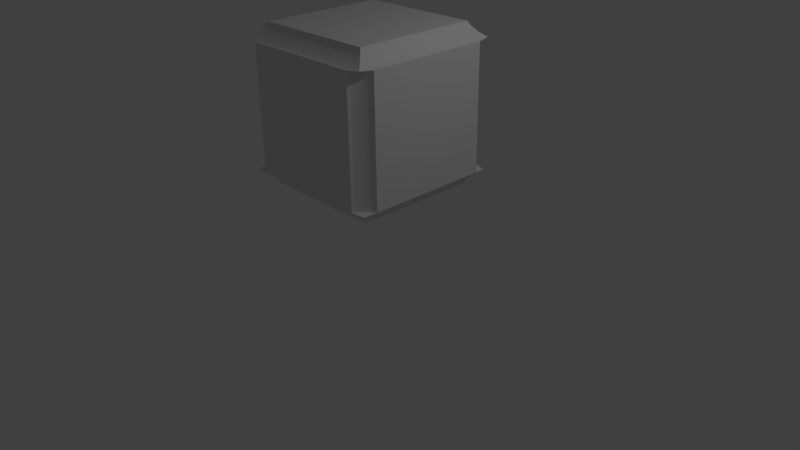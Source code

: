 # Source: cube2.blend  (saved by Blender 2.77.0; exported with 4.5.12 LTS)
import bpy
from mathutils import Matrix  # noqa: F401  (used for matrix-valued properties, if any)

bpy.ops.wm.read_factory_settings(use_empty=True)
scene = bpy.context.scene
scene.name = 'Scene'

# ---- collections
col_collection_1 = bpy.data.collections.new('Collection 1'); scene.collection.children.link(col_collection_1)

# ---- materials (node trees are filled in below, after node groups)
mat_material = bpy.data.materials.new('Material')
mat_material.alpha_threshold = 0.0
mat_material.roughness = 0.5
mat_material.line_color = (0.0, 0.0, 0.0, 1.0)

# ---- material node trees

# ---- world
world_world = bpy.data.worlds.new('World'); scene.world = world_world
world_world.color = (0.05088, 0.05088, 0.05088)
world_world.use_sun_shadow = False
world_world.sun_shadow_jitter_overblur = 0.0
world_world.cycles.sampling_method = 'MANUAL'

# ---- cameras
cam_camera = bpy.data.cameras.new('Camera')
cam_camera.clip_end = 100.0
cam_camera.lens = 35.0
cam_camera.sensor_width = 32.0
cam_camera.sensor_height = 18.0
cam_camera.ortho_scale = 7.314
cam_camera.dof.focus_distance = 0.0

# ---- lights
light_lamp = bpy.data.lights.new('Lamp', 'POINT')
light_lamp.transmission_factor = 0.0
light_lamp.cutoff_distance = 30.0
light_lamp.energy = 100.0
light_lamp.shadow_buffer_clip_start = 1.001
light_lamp.shadow_soft_size = 0.1
light_lamp.shadow_maximum_resolution = 0.006
light_lamp.use_absolute_resolution = True

# ---- meshes
me_cube = bpy.data.meshes.new('Cube')
me_cube.from_pydata([(0.8, 0.8, -1.0), (0.8159, 0.8159, -0.9676), (0.8365, 0.8365, -0.9381), (0.8594, 0.8594, -0.9103), (0.8841, 0.8841, -0.8841), (0.9103, 0.9103, -0.8594), (0.9381, 0.9381, -0.8365), (0.9676, 0.9676, -0.8159), (0.8, -0.8, -1.0), (0.9676, -0.9676, -0.8159), (0.9381, -0.9381, -0.8365), (0.9103, -0.9103, -0.8594), (0.8841, -0.8841, -0.8841), (0.8594, -0.8594, -0.9103), (0.8365, -0.8365, -0.9381), (0.8159, -0.8159, -0.9676), (-0.8, -0.8, -1.0), (-0.9676, -0.9676, -0.8159), (-0.9381, -0.9381, -0.8365), (-0.9103, -0.9103, -0.8594), (-0.8841, -0.8841, -0.8841), (-0.8594, -0.8594, -0.9103), (-0.8365, -0.8365, -0.9381), (-0.8159, -0.8159, -0.9676), (-0.8, 0.8, -1.0), (-0.8159, 0.8159, -0.9676), (-0.8365, 0.8365, -0.9381), (-0.8594, 0.8594, -0.9103), (-0.8841, 0.8841, -0.8841), (-0.9103, 0.9103, -0.8594), (-0.9381, 0.9381, -0.8365), (-0.9676, 0.9676, -0.8159), (0.8, 0.8, 1.0), (0.8159, 0.8159, 0.9676), (0.8365, 0.8365, 0.9381), (0.8594, 0.8594, 0.9103), (0.8841, 0.8841, 0.8841), (0.9103, 0.9103, 0.8594), (0.9381, 0.9381, 0.8365), (0.9676, 0.9676, 0.8159), (0.8, -0.8, 1.0), (0.8159, -0.8159, 0.9676), (0.8365, -0.8365, 0.9381), (0.8594, -0.8594, 0.9103), (0.8841, -0.8841, 0.8841), (0.9103, -0.9103, 0.8594), (0.9381, -0.9381, 0.8365), (0.9676, -0.9676, 0.8159), (-0.8, -0.8, 1.0), (-0.8159, -0.8159, 0.9676), (-0.8365, -0.8365, 0.9381), (-0.8594, -0.8594, 0.9103), (-0.8841, -0.8841, 0.8841), (-0.9103, -0.9103, 0.8594), (-0.9381, -0.9381, 0.8365), (-0.9676, -0.9676, 0.8159), (-0.8, 0.8, 1.0), (-0.8159, 0.8159, 0.9676), (-0.8365, 0.8365, 0.9381), (-0.8594, 0.8594, 0.9103), (-0.8841, 0.8841, 0.8841), (-0.9103, 0.9103, 0.8594), (-0.9381, 0.9381, 0.8365), (-0.9676, 0.9676, 0.8159), (0.8, 1.0, -0.8), (1.0, 0.8, -0.8), (0.9676, 0.9676, -0.8159), (0.8159, 0.9677, -0.8), (0.8365, 0.9381, -0.8), (0.8594, 0.9103, -0.8), (0.8841, 0.8841, -0.8), (0.9102, 0.8595, -0.8), (0.938, 0.8366, -0.8), (0.9675, 0.8159, -0.8), (1.0, -0.8, -0.8), (0.8, -1.0, -0.8), (0.9676, -0.9676, -0.8159), (0.9677, -0.8159, -0.8), (0.9381, -0.8365, -0.8), (0.9103, -0.8594, -0.8), (0.8841, -0.8841, -0.8), (0.8595, -0.9102, -0.8), (0.8366, -0.938, -0.8), (0.8159, -0.9675, -0.8), (-0.8, -1.0, -0.8), (-1.0, -0.8, -0.8), (-0.9676, -0.9676, -0.8159), (-0.8159, -0.9677, -0.8), (-0.8365, -0.9381, -0.8), (-0.8594, -0.9103, -0.8), (-0.8841, -0.8841, -0.8), (-0.9102, -0.8595, -0.8), (-0.938, -0.8366, -0.8), (-0.9675, -0.8159, -0.8), (-1.0, 0.8, -0.8), (-0.8, 1.0, -0.8), (-0.9676, 0.9676, -0.8159), (-0.9677, 0.8159, -0.8), (-0.9381, 0.8365, -0.8), (-0.9103, 0.8594, -0.8), (-0.8841, 0.8841, -0.8), (-0.8595, 0.9102, -0.8), (-0.8366, 0.938, -0.8), (-0.8159, 0.9675, -0.8), (1.0, 0.8, 0.8), (0.8, 1.0, 0.8), (0.9676, 0.9676, 0.8159), (0.9677, 0.8159, 0.8), (0.9381, 0.8365, 0.8), (0.9103, 0.8594, 0.8), (0.8841, 0.8841, 0.8), (0.8595, 0.9102, 0.8), (0.8366, 0.938, 0.8), (0.8159, 0.9675, 0.8), (0.8, -1.0, 0.8), (1.0, -0.8, 0.8), (0.9676, -0.9676, 0.8159), (0.8159, -0.9677, 0.8), (0.8365, -0.9381, 0.8), (0.8594, -0.9103, 0.8), (0.8841, -0.8841, 0.8), (0.9102, -0.8595, 0.8), (0.938, -0.8366, 0.8), (0.9675, -0.8159, 0.8), (-1.0, -0.8, 0.8), (-0.8, -1.0, 0.8), (-0.9676, -0.9676, 0.8159), (-0.9677, -0.8159, 0.8), (-0.9381, -0.8365, 0.8), (-0.9103, -0.8594, 0.8), (-0.8841, -0.8841, 0.8), (-0.8595, -0.9102, 0.8), (-0.8366, -0.938, 0.8), (-0.8159, -0.9675, 0.8), (-0.8, 1.0, 0.8), (-1.0, 0.8, 0.8), (-0.9676, 0.9676, 0.8159), (-0.8159, 0.9677, 0.8), (-0.8365, 0.9381, 0.8), (-0.8594, 0.9103, 0.8), (-0.8841, 0.8841, 0.8), (-0.9102, 0.8595, 0.8), (-0.938, 0.8366, 0.8), (-0.9675, 0.8159, 0.8)], [], [(65, 104, 115, 74), (86, 85, 94, 96, 31, 17), (39, 47, 116, 115, 104, 106), (32, 56, 48, 40), (76, 75, 84, 86, 17, 9), (105, 64, 95, 134), (7, 9, 10, 6), (6, 10, 11, 5), (5, 11, 12, 4), (4, 12, 13, 3), (3, 13, 14, 2), (2, 14, 15, 1), (1, 15, 8, 0), (0, 24, 25, 1), (1, 25, 26, 2), (2, 26, 27, 3), (3, 27, 28, 4), (4, 28, 29, 5), (5, 29, 30, 6), (6, 30, 31, 7), (66, 65, 74, 76, 9, 7), (75, 114, 125, 84), (9, 17, 18, 10), (10, 18, 19, 11), (11, 19, 20, 12), (12, 20, 21, 13), (13, 21, 22, 14), (14, 22, 23, 15), (15, 23, 16, 8), (85, 124, 135, 94), (17, 31, 30, 18), (18, 30, 29, 19), (19, 29, 28, 20), (20, 28, 27, 21), (21, 27, 26, 22), (22, 26, 25, 23), (23, 25, 24, 16), (32, 40, 41, 33), (33, 41, 42, 34), (34, 42, 43, 35), (35, 43, 44, 36), (36, 44, 45, 37), (37, 45, 46, 38), (38, 46, 47, 39), (106, 105, 134, 136, 63, 39), (47, 55, 126, 125, 114, 116), (39, 63, 62, 38), (38, 62, 61, 37), (37, 61, 60, 36), (36, 60, 59, 35), (35, 59, 58, 34), (34, 58, 57, 33), (33, 57, 56, 32), (40, 48, 49, 41), (41, 49, 50, 42), (42, 50, 51, 43), (43, 51, 52, 44), (44, 52, 53, 45), (45, 53, 54, 46), (46, 54, 55, 47), (55, 63, 136, 135, 124, 126), (48, 56, 57, 49), (49, 57, 58, 50), (50, 58, 59, 51), (51, 59, 60, 52), (52, 60, 61, 53), (53, 61, 62, 54), (54, 62, 63, 55), (0, 8, 16, 24), (64, 67, 66), (67, 68, 66), (68, 69, 66), (69, 70, 66), (70, 71, 66), (71, 72, 66), (72, 73, 66), (73, 65, 66), (74, 77, 76), (77, 78, 76), (78, 79, 76), (79, 80, 76), (80, 81, 76), (81, 82, 76), (82, 83, 76), (83, 75, 76), (84, 87, 86), (87, 88, 86), (88, 89, 86), (89, 90, 86), (90, 91, 86), (91, 92, 86), (92, 93, 86), (93, 85, 86), (94, 97, 96), (97, 98, 96), (98, 99, 96), (99, 100, 96), (100, 101, 96), (101, 102, 96), (102, 103, 96), (103, 95, 96), (104, 107, 106), (107, 108, 106), (108, 109, 106), (109, 110, 106), (110, 111, 106), (111, 112, 106), (112, 113, 106), (113, 105, 106), (114, 117, 116), (117, 118, 116), (118, 119, 116), (119, 120, 116), (120, 121, 116), (121, 122, 116), (122, 123, 116), (123, 115, 116), (124, 127, 126), (127, 128, 126), (128, 129, 126), (129, 130, 126), (130, 131, 126), (131, 132, 126), (132, 133, 126), (133, 125, 126), (134, 137, 136), (137, 138, 136), (138, 139, 136), (139, 140, 136), (140, 141, 136), (141, 142, 136), (142, 143, 136), (143, 135, 136), (104, 65, 73, 107), (107, 73, 72, 108), (108, 72, 71, 109), (109, 71, 70, 110), (110, 70, 69, 111), (111, 69, 68, 112), (112, 68, 67, 113), (113, 67, 64, 105), (94, 135, 143, 97), (97, 143, 142, 98), (98, 142, 141, 99), (99, 141, 140, 100), (100, 140, 139, 101), (101, 139, 138, 102), (102, 138, 137, 103), (103, 137, 134, 95), (114, 75, 83, 117), (117, 83, 82, 118), (118, 82, 81, 119), (119, 81, 80, 120), (120, 80, 79, 121), (121, 79, 78, 122), (122, 78, 77, 123), (123, 77, 74, 115), (124, 85, 93, 127), (127, 93, 92, 128), (128, 92, 91, 129), (129, 91, 90, 130), (130, 90, 89, 131), (131, 89, 88, 132), (132, 88, 87, 133), (133, 87, 84, 125), (7, 31, 96, 95, 64, 66)])
me_cube.materials.append(mat_material)
me_cube.use_remesh_preserve_volume = False
me_cube.use_remesh_preserve_attributes = False
me_cube.use_mirror_vertex_groups = False
me_cube.update()

# ---- objects
ob_cube = bpy.data.objects.new('Cube', me_cube)
ob_lamp = bpy.data.objects.new('Lamp', light_lamp)
ob_camera = bpy.data.objects.new('Camera', cam_camera)

# ---- transforms, parenting, visibility, modifiers, constraints
ob_cube.location = (0.0, 0.0, 2.0)
ob_cube.lock_rotations_4d = False
ob_cube.empty_display_type = 'ARROWS'
ob_cube.lineart.crease_threshold = 0.0
ob_lamp.location = (4.076, 1.005, 5.904)
ob_lamp.rotation_euler = (0.6503, 0.05522, 1.866)
ob_lamp.lock_rotations_4d = False
ob_lamp.empty_display_type = 'ARROWS'
ob_lamp.color = (0.0, 0.0, 0.0, 0.0)
ob_lamp.lineart.crease_threshold = 0.0
ob_camera.location = (7.481, -6.508, 5.344)
ob_camera.rotation_euler = (1.109, 0.01082, 0.8149)
ob_camera.lock_rotations_4d = False
ob_camera.empty_display_type = 'ARROWS'
ob_camera.color = (0.0, 0.0, 0.0, 0.0)
ob_camera.display_type = 'WIRE'
ob_camera.lineart.crease_threshold = 0.0

# ---- collection membership
col_collection_1.objects.link(ob_cube)
col_collection_1.objects.link(ob_lamp)
col_collection_1.objects.link(ob_camera)

# ---- scene / render settings (as saved in the file)
scene.camera = ob_camera
scene.frame_start = 1; scene.frame_end = 250; scene.frame_set(1)
scene.render.engine = 'CYCLES'
scene.render.resolution_percentage = 50
scene.render.dither_intensity = 0.0
scene.cycles.use_denoising = False
scene.cycles.samples = 128
scene.cycles.sampling_pattern = 'TABULATED_SOBOL'
scene.cycles.light_sampling_threshold = 0.0
scene.cycles.use_adaptive_sampling = False
scene.cycles.use_light_tree = False
scene.cycles.blur_glossy = 0.0
scene.cycles.sample_clamp_indirect = 0.0
scene.view_settings.view_transform = 'Standard'
bpy.context.view_layer.update()
